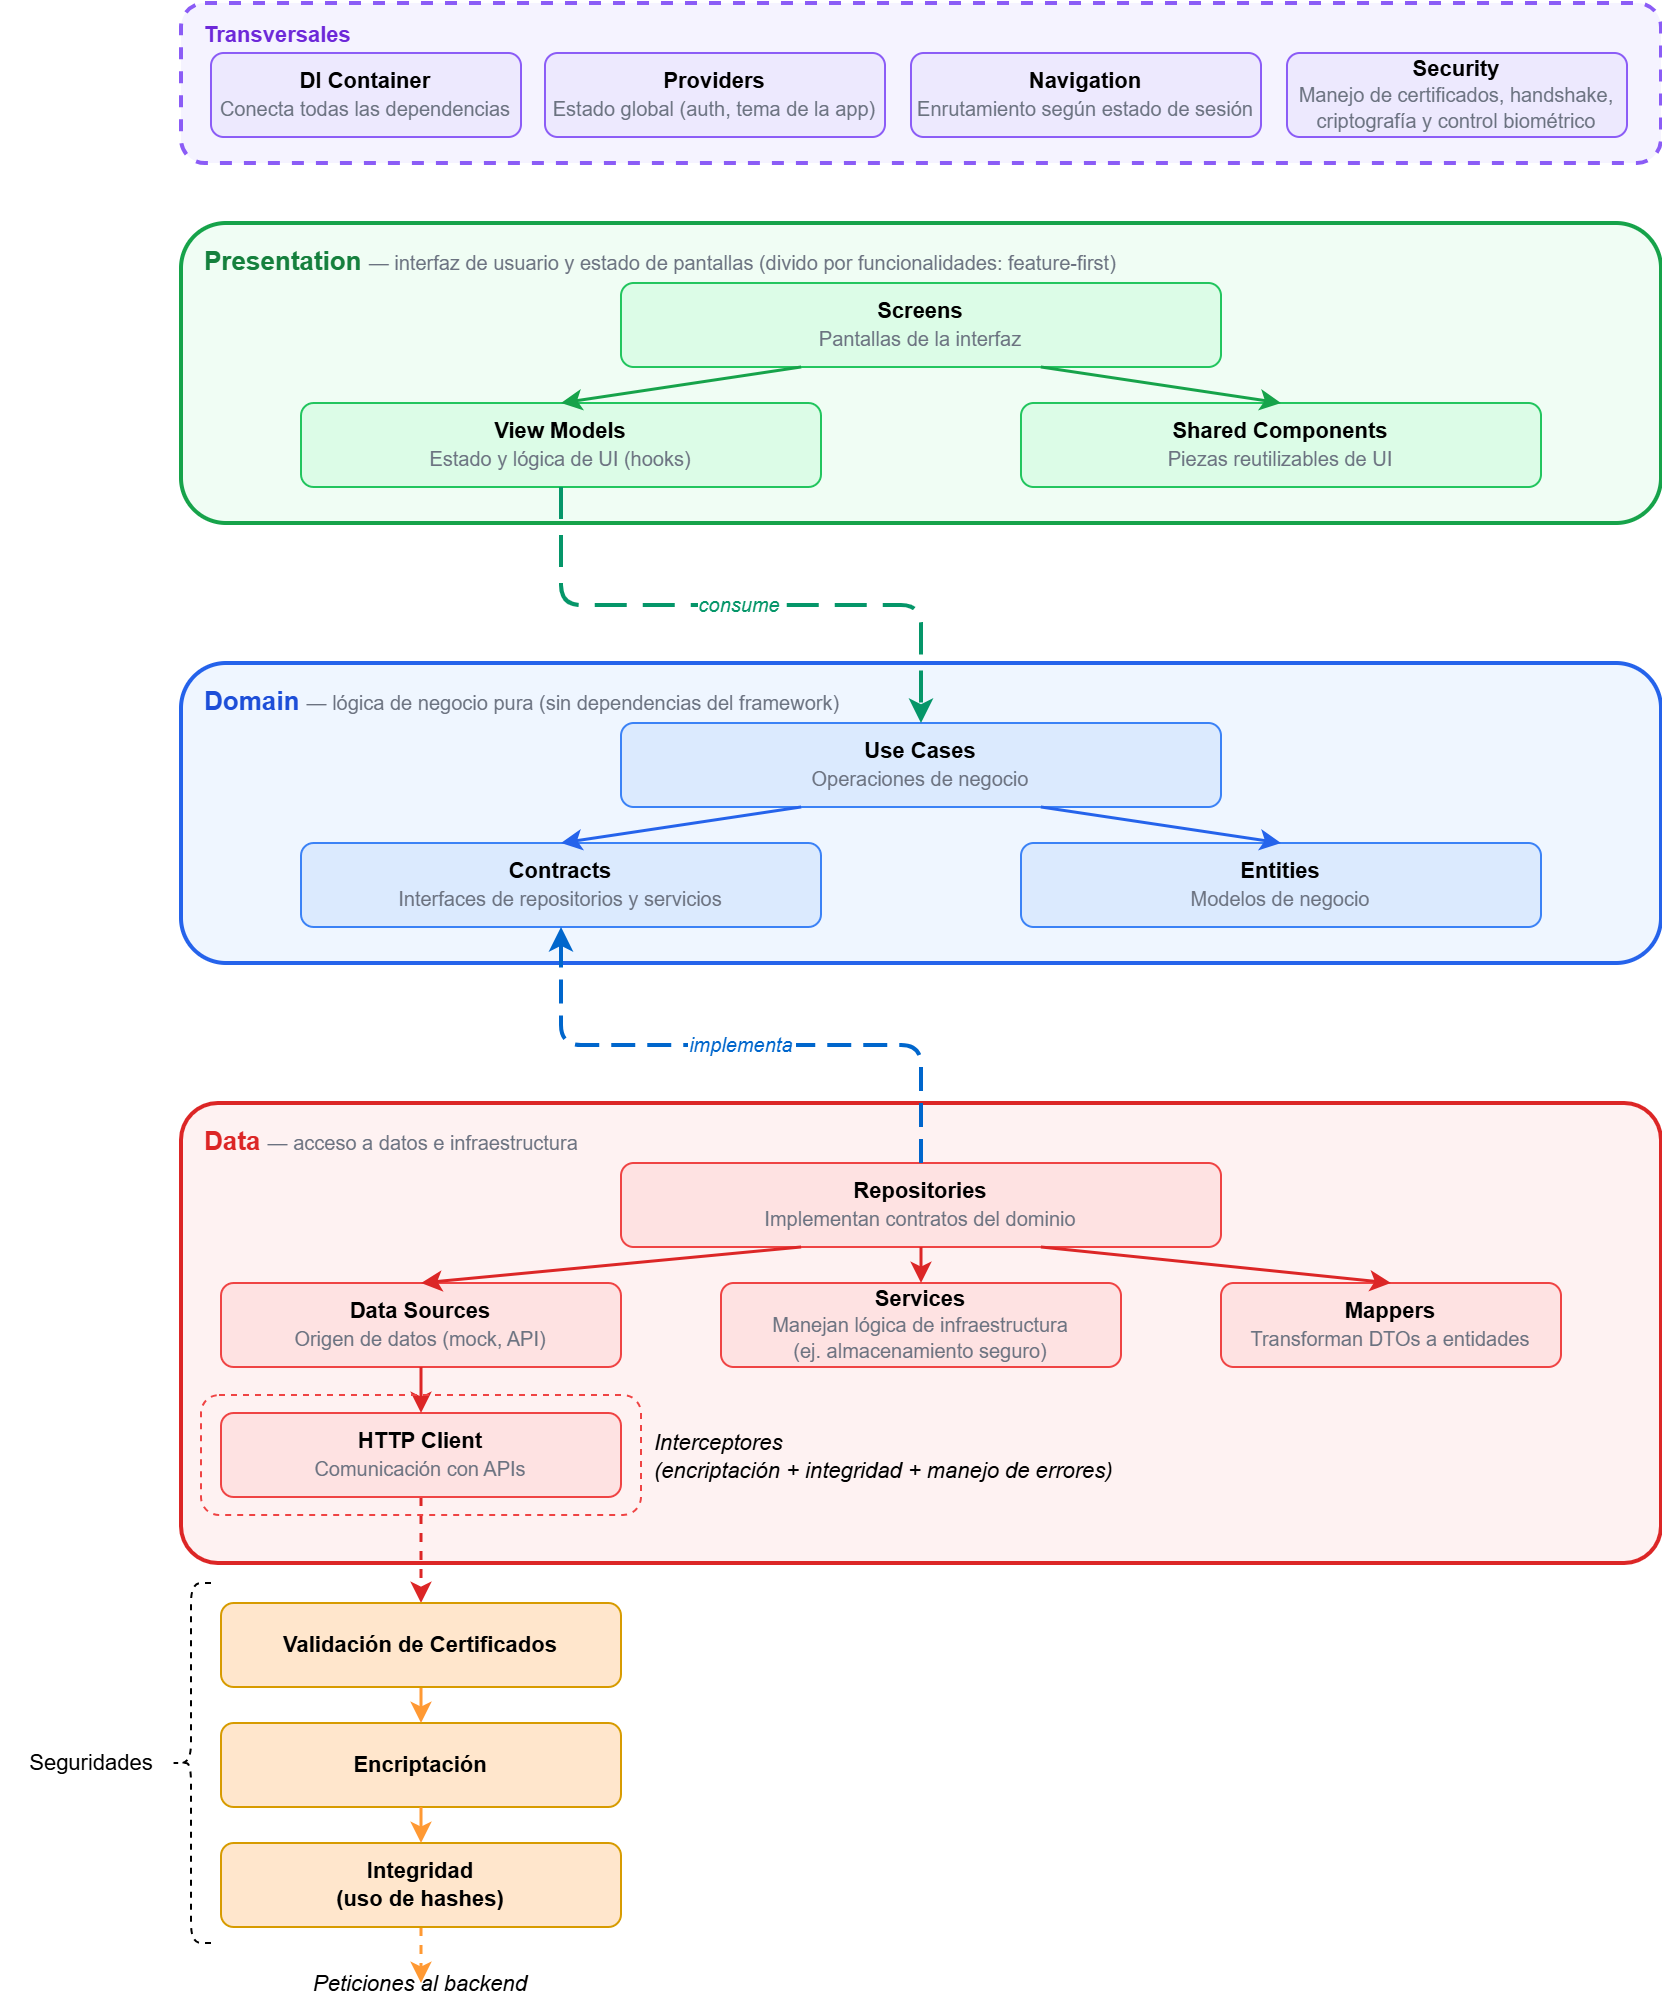

The diagram above was exported from draw.io. Its source (the exported page's mxGraphModel, read from the mxfile embedded in the PNG):
<mxGraphModel dx="2116" dy="1126" grid="1" gridSize="10" guides="1" tooltips="1" connect="1" arrows="1" fold="1" page="0" pageScale="1" pageWidth="1100" pageHeight="1200" math="0" shadow="0">
  <root>
    <mxCell id="0" />
    <mxCell id="1" parent="0" />
    <mxCell id="2" parent="1" style="rounded=1;whiteSpace=wrap;html=1;fillColor=#F5F3FF;strokeColor=#8B5CF6;strokeWidth=2;dashed=1;" value="" vertex="1">
      <mxGeometry height="80" width="740" x="60" y="90" as="geometry" />
    </mxCell>
    <mxCell id="3" parent="1" style="text;html=1;align=left;verticalAlign=top;resizable=0;points=[];autosize=1;strokeColor=none;fillColor=none;fontSize=11;fontStyle=1;fontColor=#6D28D9;" value="Transversales" vertex="1">
      <mxGeometry height="20" width="95" x="70" y="93" as="geometry" />
    </mxCell>
    <mxCell id="4" parent="1" style="rounded=1;whiteSpace=wrap;html=1;fillColor=#EDE9FE;strokeColor=#8B5CF6;fontSize=11;" value="&lt;b&gt;DI Container&lt;/b&gt;&lt;br&gt;&lt;font style=&quot;font-size:10px;color:#6B7280&quot;&gt;Conecta todas las dependencias&lt;/font&gt;" vertex="1">
      <mxGeometry height="42" width="155" x="75" y="115" as="geometry" />
    </mxCell>
    <mxCell id="5" parent="1" style="rounded=1;whiteSpace=wrap;html=1;fillColor=#EDE9FE;strokeColor=#8B5CF6;fontSize=11;" value="&lt;b&gt;Providers&lt;/b&gt;&lt;br&gt;&lt;font style=&quot;font-size:10px;color:#6B7280&quot;&gt;Estado global (auth, tema de la app)&lt;/font&gt;" vertex="1">
      <mxGeometry height="42" width="170" x="242" y="115" as="geometry" />
    </mxCell>
    <mxCell id="6" parent="1" style="rounded=1;whiteSpace=wrap;html=1;fillColor=#EDE9FE;strokeColor=#8B5CF6;fontSize=11;" value="&lt;b&gt;Navigation&lt;/b&gt;&lt;br&gt;&lt;font style=&quot;font-size:10px;color:#6B7280&quot;&gt;Enrutamiento según estado de sesión&lt;/font&gt;" vertex="1">
      <mxGeometry height="42" width="175" x="425" y="115" as="geometry" />
    </mxCell>
    <mxCell id="7" parent="1" style="rounded=1;whiteSpace=wrap;html=1;fillColor=#F0FDF4;strokeColor=#16A34A;strokeWidth=2;" value="" vertex="1">
      <mxGeometry height="150" width="740" x="60" y="200" as="geometry" />
    </mxCell>
    <mxCell id="8" parent="1" style="text;html=1;align=left;verticalAlign=top;resizable=0;points=[];autosize=1;strokeColor=none;fillColor=none;fontSize=13;fontStyle=1;fontColor=#15803D;" value="Presentation  &lt;font style=&quot;font-size:10px;font-weight:normal;color:#6B7280&quot;&gt;— interfaz de usuario y estado de pantallas (divido por funcionalidades: feature-first)&lt;/font&gt;" vertex="1">
      <mxGeometry height="30" width="480" x="70" y="205" as="geometry" />
    </mxCell>
    <mxCell id="9" parent="1" style="rounded=1;whiteSpace=wrap;html=1;fillColor=#DCFCE7;strokeColor=#22C55E;fontSize=11;" value="&lt;b&gt;Screens&lt;/b&gt;&lt;br&gt;&lt;font style=&quot;font-size:10px;color:#6B7280&quot;&gt;Pantallas de la interfaz&lt;/font&gt;" vertex="1">
      <mxGeometry height="42" width="300" x="280" y="230" as="geometry" />
    </mxCell>
    <mxCell id="10" parent="1" style="rounded=1;whiteSpace=wrap;html=1;fillColor=#DCFCE7;strokeColor=#22C55E;fontSize=11;" value="&lt;b&gt;View Models&lt;/b&gt;&lt;br&gt;&lt;font style=&quot;font-size:10px;color:#6B7280&quot;&gt;Estado y lógica de UI (hooks)&lt;/font&gt;" vertex="1">
      <mxGeometry height="42" width="260" x="120" y="290" as="geometry" />
    </mxCell>
    <mxCell id="11" parent="1" style="rounded=1;whiteSpace=wrap;html=1;fillColor=#DCFCE7;strokeColor=#22C55E;fontSize=11;" value="&lt;b&gt;Shared Components&lt;/b&gt;&lt;br&gt;&lt;font style=&quot;font-size:10px;color:#6B7280&quot;&gt;Piezas reutilizables de UI&lt;/font&gt;" vertex="1">
      <mxGeometry height="42" width="260" x="480" y="290" as="geometry" />
    </mxCell>
    <mxCell id="12" edge="1" parent="1" source="9" style="rounded=1;strokeColor=#16A34A;strokeWidth=1.5;exitX=0.3;exitY=1;exitDx=0;exitDy=0;entryX=0.5;entryY=0;entryDx=0;entryDy=0;" target="10">
      <mxGeometry relative="1" as="geometry" />
    </mxCell>
    <mxCell id="13" edge="1" parent="1" source="9" style="rounded=1;strokeColor=#16A34A;strokeWidth=1.5;exitX=0.7;exitY=1;exitDx=0;exitDy=0;entryX=0.5;entryY=0;entryDx=0;entryDy=0;" target="11">
      <mxGeometry relative="1" as="geometry" />
    </mxCell>
    <mxCell id="14" parent="1" style="rounded=1;whiteSpace=wrap;html=1;fillColor=#EFF6FF;strokeColor=#2563EB;strokeWidth=2;" value="" vertex="1">
      <mxGeometry height="150" width="740" x="60" y="420" as="geometry" />
    </mxCell>
    <mxCell id="15" parent="1" style="text;html=1;align=left;verticalAlign=top;resizable=0;points=[];autosize=1;strokeColor=none;fillColor=none;fontSize=13;fontStyle=1;fontColor=#1D4ED8;" value="Domain  &lt;font style=&quot;font-size:10px;font-weight:normal;color:#6B7280&quot;&gt;— lógica de negocio pura (sin dependencias del framework)&lt;/font&gt;" vertex="1">
      <mxGeometry height="30" width="230" x="70" y="425" as="geometry" />
    </mxCell>
    <mxCell id="16" parent="1" style="rounded=1;whiteSpace=wrap;html=1;fillColor=#DBEAFE;strokeColor=#3B82F6;fontSize=11;" value="&lt;b&gt;Use Cases&lt;/b&gt;&lt;br&gt;&lt;font style=&quot;font-size:10px;color:#6B7280&quot;&gt;Operaciones de negocio&lt;/font&gt;" vertex="1">
      <mxGeometry height="42" width="300" x="280" y="450" as="geometry" />
    </mxCell>
    <mxCell id="17" parent="1" style="rounded=1;whiteSpace=wrap;html=1;fillColor=#DBEAFE;strokeColor=#3B82F6;fontSize=11;" value="&lt;b&gt;Contracts&lt;/b&gt;&lt;br&gt;&lt;font style=&quot;font-size:10px;color:#6B7280&quot;&gt;Interfaces de repositorios y servicios&lt;/font&gt;" vertex="1">
      <mxGeometry height="42" width="260" x="120" y="510" as="geometry" />
    </mxCell>
    <mxCell id="18" parent="1" style="rounded=1;whiteSpace=wrap;html=1;fillColor=#DBEAFE;strokeColor=#3B82F6;fontSize=11;" value="&lt;b&gt;Entities&lt;/b&gt;&lt;br&gt;&lt;font style=&quot;font-size:10px;color:#6B7280&quot;&gt;Modelos de negocio&lt;/font&gt;" vertex="1">
      <mxGeometry height="42" width="260" x="480" y="510" as="geometry" />
    </mxCell>
    <mxCell id="19" edge="1" parent="1" source="16" style="rounded=1;strokeColor=#2563EB;strokeWidth=1.5;exitX=0.3;exitY=1;exitDx=0;exitDy=0;entryX=0.5;entryY=0;entryDx=0;entryDy=0;" target="17">
      <mxGeometry relative="1" as="geometry" />
    </mxCell>
    <mxCell id="20" edge="1" parent="1" source="16" style="rounded=1;strokeColor=#2563EB;strokeWidth=1.5;exitX=0.7;exitY=1;exitDx=0;exitDy=0;entryX=0.5;entryY=0;entryDx=0;entryDy=0;" target="18">
      <mxGeometry relative="1" as="geometry" />
    </mxCell>
    <mxCell id="21" parent="1" style="rounded=1;whiteSpace=wrap;html=1;fillColor=#FEF2F2;strokeColor=#DC2626;strokeWidth=2;arcSize=8;" value="" vertex="1">
      <mxGeometry height="230" width="740" x="60" y="640" as="geometry" />
    </mxCell>
    <mxCell id="22" parent="1" style="text;html=1;align=left;verticalAlign=top;resizable=0;points=[];autosize=1;strokeColor=none;fillColor=none;fontSize=13;fontStyle=1;fontColor=#DC2626;" value="Data  &lt;font style=&quot;font-size:10px;font-weight:normal;color:#6B7280&quot;&gt;— acceso a datos e infraestructura&lt;/font&gt;" vertex="1">
      <mxGeometry height="22" width="40" x="70" y="645" as="geometry" />
    </mxCell>
    <mxCell id="23" parent="1" style="rounded=1;whiteSpace=wrap;html=1;fillColor=#FEE2E2;strokeColor=#EF4444;fontSize=11;" value="&lt;b&gt;Repositories&lt;/b&gt;&lt;br&gt;&lt;font style=&quot;font-size:10px;color:#6B7280&quot;&gt;Implementan contratos del dominio&lt;/font&gt;" vertex="1">
      <mxGeometry height="42" width="300" x="280" y="670" as="geometry" />
    </mxCell>
    <mxCell id="24" parent="1" style="rounded=1;whiteSpace=wrap;html=1;fillColor=#FEE2E2;strokeColor=#EF4444;fontSize=11;" value="&lt;b&gt;Data Sources&lt;/b&gt;&lt;br&gt;&lt;font style=&quot;font-size:10px;color:#6B7280&quot;&gt;Origen de datos (mock, API)&lt;/font&gt;" vertex="1">
      <mxGeometry height="42" width="200" x="80" y="730" as="geometry" />
    </mxCell>
    <mxCell id="25" parent="1" style="rounded=1;whiteSpace=wrap;html=1;fillColor=#FEE2E2;strokeColor=#EF4444;fontSize=11;" value="&lt;b&gt;Mappers&lt;/b&gt;&lt;br&gt;&lt;font style=&quot;font-size:10px;color:#6B7280&quot;&gt;Transforman DTOs a entidades&lt;/font&gt;" vertex="1">
      <mxGeometry height="42" width="170" x="580" y="730" as="geometry" />
    </mxCell>
    <mxCell id="26" edge="1" parent="1" source="27" style="rounded=1;strokeColor=#DC2626;strokeWidth=1.5;exitX=0.5;exitY=1;exitDx=0;exitDy=0;entryX=0.5;entryY=0;entryDx=0;entryDy=0;dashed=1;" target="41" value="">
      <mxGeometry relative="1" as="geometry">
        <mxPoint x="180" y="870" as="targetPoint" />
      </mxGeometry>
    </mxCell>
    <mxCell id="27" parent="1" style="rounded=1;whiteSpace=wrap;html=1;fillColor=#FEE2E2;strokeColor=#EF4444;fontSize=11;" value="&lt;b&gt;HTTP Client&lt;/b&gt;&lt;br&gt;&lt;font style=&quot;font-size:10px;color:#6B7280&quot;&gt;Comunicación con APIs&lt;/font&gt;" vertex="1">
      <mxGeometry height="42" width="200" x="80" y="795" as="geometry" />
    </mxCell>
    <mxCell id="28" edge="1" parent="1" source="23" style="rounded=1;strokeColor=#DC2626;strokeWidth=1.5;exitX=0.3;exitY=1;exitDx=0;exitDy=0;entryX=0.5;entryY=0;entryDx=0;entryDy=0;" target="24">
      <mxGeometry relative="1" as="geometry" />
    </mxCell>
    <mxCell id="29" edge="1" parent="1" source="23" style="rounded=1;strokeColor=#DC2626;strokeWidth=1.5;exitX=0.7;exitY=1;exitDx=0;exitDy=0;entryX=0.5;entryY=0;entryDx=0;entryDy=0;" target="25">
      <mxGeometry relative="1" as="geometry" />
    </mxCell>
    <mxCell id="30" edge="1" parent="1" source="24" style="rounded=1;strokeColor=#DC2626;strokeWidth=1.5;exitX=0.5;exitY=1;exitDx=0;exitDy=0;entryX=0.5;entryY=0;entryDx=0;entryDy=0;" target="27">
      <mxGeometry relative="1" as="geometry" />
    </mxCell>
    <mxCell id="31" edge="1" parent="1" source="23" style="rounded=1;strokeColor=#0066CC;strokeWidth=2;dashed=1;dashPattern=6 3;fontStyle=2;fontSize=10;fontColor=#0066CC;labelBackgroundColor=#FFFFFF;exitX=0.5;exitY=0;exitDx=0;exitDy=0;entryX=0.5;entryY=1;entryDx=0;entryDy=0;edgeStyle=orthogonalEdgeStyle;" target="17" value="implementa">
      <mxGeometry relative="1" as="geometry" />
    </mxCell>
    <mxCell id="32" edge="1" parent="1" source="10" style="rounded=1;strokeColor=#059669;strokeWidth=2;dashed=1;dashPattern=8 4;fontStyle=2;fontSize=10;fontColor=#059669;labelBackgroundColor=#FFFFFF;exitX=0.5;exitY=1;exitDx=0;exitDy=0;entryX=0.5;entryY=0;entryDx=0;entryDy=0;edgeStyle=orthogonalEdgeStyle;" target="16" value="consume">
      <mxGeometry relative="1" as="geometry" />
    </mxCell>
    <mxCell id="33" parent="1" style="rounded=1;whiteSpace=wrap;html=1;fillColor=#FEE2E2;strokeColor=#EF4444;fontSize=11;" value="&lt;b&gt;Services&lt;/b&gt;&lt;br&gt;&lt;font style=&quot;font-size:10px;color:#6B7280&quot;&gt;Manejan lógica de infraestructura &lt;br&gt;(ej. almacenamiento seguro)&lt;/font&gt;" vertex="1">
      <mxGeometry height="42" width="200" x="330" y="730" as="geometry" />
    </mxCell>
    <mxCell id="34" edge="1" parent="1" source="23" style="rounded=1;strokeColor=#DC2626;strokeWidth=1.5;exitX=0.5;exitY=1;exitDx=0;exitDy=0;entryX=0.5;entryY=0;entryDx=0;entryDy=0;" target="33">
      <mxGeometry relative="1" as="geometry">
        <mxPoint x="500" y="722" as="sourcePoint" />
        <mxPoint x="620" y="740" as="targetPoint" />
      </mxGeometry>
    </mxCell>
    <mxCell id="35" parent="1" style="rounded=1;whiteSpace=wrap;html=1;fillColor=none;strokeColor=#EF4444;fontSize=11;dashed=1;" value="" vertex="1">
      <mxGeometry height="60" width="220" x="70" y="786" as="geometry" />
    </mxCell>
    <mxCell id="36" parent="1" style="text;html=1;align=left;verticalAlign=middle;resizable=0;points=[];autosize=1;strokeColor=none;fillColor=none;fontStyle=2;fontSize=11;" value="Interceptores &lt;br style=&quot;font-size: 11px;&quot;&gt;(encriptación + integridad + manejo de errores)" vertex="1">
      <mxGeometry height="40" width="250" x="295" y="797" as="geometry" />
    </mxCell>
    <mxCell id="37" parent="1" style="rounded=1;whiteSpace=wrap;html=1;fillColor=#ffe6cc;strokeColor=#d79b00;fontSize=11;" value="&lt;b&gt;Encriptación&lt;/b&gt;" vertex="1">
      <mxGeometry height="42" width="200" x="80" y="950" as="geometry" />
    </mxCell>
    <mxCell id="38" edge="1" parent="1" source="39" style="edgeStyle=none;html=1;strokeColor=#FF9933;fontSize=11;dashed=1;strokeWidth=1.5;" target="43" value="">
      <mxGeometry relative="1" as="geometry" />
    </mxCell>
    <mxCell id="39" parent="1" style="rounded=1;whiteSpace=wrap;html=1;fillColor=#ffe6cc;strokeColor=#d79b00;fontSize=11;" value="&lt;b&gt;Integridad &lt;br&gt;(uso de hashes)&lt;/b&gt;" vertex="1">
      <mxGeometry height="42" width="200" x="80" y="1010" as="geometry" />
    </mxCell>
    <mxCell id="40" edge="1" parent="1" source="41" style="edgeStyle=none;html=1;fontSize=11;entryX=0.5;entryY=0;entryDx=0;entryDy=0;strokeColor=#FF9933;strokeWidth=1.5;" target="37" value="">
      <mxGeometry relative="1" as="geometry" />
    </mxCell>
    <mxCell id="41" parent="1" style="rounded=1;whiteSpace=wrap;html=1;fillColor=#ffe6cc;strokeColor=#d79b00;fontSize=11;" value="&lt;b&gt;Validación de Certificados&lt;/b&gt;" vertex="1">
      <mxGeometry height="42" width="200" x="80" y="890" as="geometry" />
    </mxCell>
    <mxCell id="42" edge="1" parent="1" source="37" style="edgeStyle=none;html=1;fontSize=11;entryX=0.5;entryY=0;entryDx=0;entryDy=0;strokeColor=#FF9933;exitX=0.5;exitY=1;exitDx=0;exitDy=0;strokeWidth=1.5;" target="39" value="">
      <mxGeometry relative="1" as="geometry">
        <mxPoint x="195" y="922" as="sourcePoint" />
        <mxPoint x="195" y="950" as="targetPoint" />
      </mxGeometry>
    </mxCell>
    <mxCell id="43" parent="1" style="shape=waypoint;sketch=0;size=6;pointerEvents=1;points=[];fillColor=#ffe6cc;resizable=0;rotatable=0;perimeter=centerPerimeter;snapToPoint=1;fontSize=11;strokeColor=none;rounded=1;fontStyle=2" value="Peticiones al backend" vertex="1">
      <mxGeometry height="20" width="20" x="170" y="1070" as="geometry" />
    </mxCell>
    <mxCell id="44" parent="1" style="shape=curlyBracket;whiteSpace=wrap;html=1;rounded=1;labelPosition=left;verticalLabelPosition=middle;align=right;verticalAlign=middle;dashed=1;fontSize=11;fillColor=none;" value="" vertex="1">
      <mxGeometry height="180" width="20" x="55" y="880" as="geometry" />
    </mxCell>
    <mxCell id="45" parent="1" style="text;html=1;align=center;verticalAlign=middle;resizable=0;points=[];autosize=1;strokeColor=none;fillColor=none;fontSize=11;" value="Seguridades" vertex="1">
      <mxGeometry height="30" width="90" x="-30" y="955" as="geometry" />
    </mxCell>
    <mxCell id="46" parent="1" style="rounded=1;whiteSpace=wrap;html=1;fillColor=#EDE9FE;strokeColor=#8B5CF6;fontSize=11;" value="&lt;b&gt;Security&lt;/b&gt;&lt;br&gt;&lt;font style=&quot;font-size:10px;color:#6B7280&quot;&gt;Manejo de certificados, handshake, criptografía y control biométrico&lt;/font&gt;" vertex="1">
      <mxGeometry height="42" width="170" x="613" y="115" as="geometry" />
    </mxCell>
  </root>
</mxGraphModel>